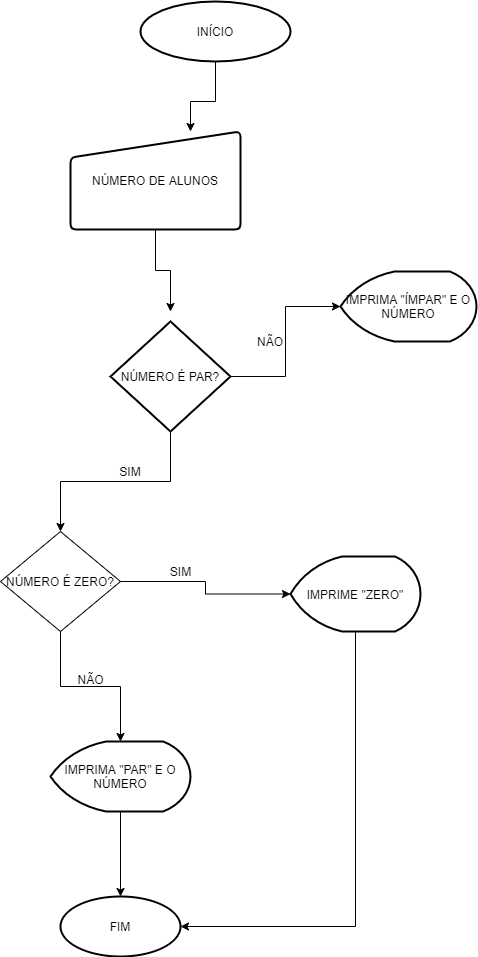

The diagram above was exported from draw.io. Its source (the exported page's mxGraphModel, read from the mxfile embedded in the PNG):
<mxGraphModel dx="1086" dy="806" grid="1" gridSize="10" guides="1" tooltips="1" connect="1" arrows="1" fold="1" page="1" pageScale="1" pageWidth="827" pageHeight="1169" math="0" shadow="0">
  <root>
    <mxCell id="0" />
    <mxCell id="1" parent="0" />
    <mxCell id="SHbtajlTdM5nhMNvPST5-3" value="" style="edgeStyle=orthogonalEdgeStyle;rounded=0;orthogonalLoop=1;jettySize=auto;html=1;" parent="1" source="SHbtajlTdM5nhMNvPST5-1" edge="1">
      <mxGeometry relative="1" as="geometry">
        <mxPoint x="240" y="160" as="targetPoint" />
        <Array as="points">
          <mxPoint x="265" y="130" />
          <mxPoint x="240" y="130" />
        </Array>
      </mxGeometry>
    </mxCell>
    <mxCell id="SHbtajlTdM5nhMNvPST5-1" value="INÍCIO" style="strokeWidth=2;html=1;shape=mxgraph.flowchart.start_1;whiteSpace=wrap;" parent="1" vertex="1">
      <mxGeometry x="190" y="30" width="150" height="60" as="geometry" />
    </mxCell>
    <mxCell id="SHbtajlTdM5nhMNvPST5-6" value="" style="edgeStyle=orthogonalEdgeStyle;rounded=0;orthogonalLoop=1;jettySize=auto;html=1;" parent="1" source="SHbtajlTdM5nhMNvPST5-4" edge="1">
      <mxGeometry relative="1" as="geometry">
        <mxPoint x="220" y="340" as="targetPoint" />
      </mxGeometry>
    </mxCell>
    <mxCell id="SHbtajlTdM5nhMNvPST5-4" value="NÚMERO DE ALUNOS" style="html=1;strokeWidth=2;shape=manualInput;whiteSpace=wrap;rounded=1;size=26;arcSize=11;" parent="1" vertex="1">
      <mxGeometry x="120" y="160" width="170" height="98" as="geometry" />
    </mxCell>
    <mxCell id="SHbtajlTdM5nhMNvPST5-10" value="" style="edgeStyle=orthogonalEdgeStyle;rounded=0;orthogonalLoop=1;jettySize=auto;html=1;exitX=1;exitY=0.5;exitDx=0;exitDy=0;exitPerimeter=0;" parent="1" source="SHbtajlTdM5nhMNvPST5-8" target="SHbtajlTdM5nhMNvPST5-9" edge="1">
      <mxGeometry relative="1" as="geometry" />
    </mxCell>
    <mxCell id="SHbtajlTdM5nhMNvPST5-14" value="" style="edgeStyle=orthogonalEdgeStyle;rounded=0;orthogonalLoop=1;jettySize=auto;html=1;" parent="1" source="SHbtajlTdM5nhMNvPST5-8" target="SHbtajlTdM5nhMNvPST5-13" edge="1">
      <mxGeometry relative="1" as="geometry" />
    </mxCell>
    <mxCell id="SHbtajlTdM5nhMNvPST5-8" value="NÚMERO É PAR?" style="strokeWidth=2;html=1;shape=mxgraph.flowchart.decision;whiteSpace=wrap;" parent="1" vertex="1">
      <mxGeometry x="160" y="350" width="120" height="110" as="geometry" />
    </mxCell>
    <mxCell id="SHbtajlTdM5nhMNvPST5-9" value="IMPRIMA &quot;ÍMPAR&quot; E O NÚMERO" style="strokeWidth=2;html=1;shape=mxgraph.flowchart.display;whiteSpace=wrap;" parent="1" vertex="1">
      <mxGeometry x="390" y="300" width="136" height="70" as="geometry" />
    </mxCell>
    <mxCell id="SHbtajlTdM5nhMNvPST5-12" value="NÃO" style="text;html=1;strokeColor=none;fillColor=none;align=center;verticalAlign=middle;whiteSpace=wrap;rounded=0;" parent="1" vertex="1">
      <mxGeometry x="300" y="360" width="40" height="20" as="geometry" />
    </mxCell>
    <mxCell id="SHbtajlTdM5nhMNvPST5-21" value="" style="edgeStyle=orthogonalEdgeStyle;rounded=0;orthogonalLoop=1;jettySize=auto;html=1;" parent="1" source="SHbtajlTdM5nhMNvPST5-13" target="SHbtajlTdM5nhMNvPST5-16" edge="1">
      <mxGeometry relative="1" as="geometry" />
    </mxCell>
    <mxCell id="SHbtajlTdM5nhMNvPST5-22" value="" style="edgeStyle=orthogonalEdgeStyle;rounded=0;orthogonalLoop=1;jettySize=auto;html=1;" parent="1" source="SHbtajlTdM5nhMNvPST5-13" target="SHbtajlTdM5nhMNvPST5-20" edge="1">
      <mxGeometry relative="1" as="geometry" />
    </mxCell>
    <mxCell id="SHbtajlTdM5nhMNvPST5-13" value="NÚMERO É ZERO?" style="rhombus;whiteSpace=wrap;html=1;" parent="1" vertex="1">
      <mxGeometry x="50" y="560" width="120" height="100" as="geometry" />
    </mxCell>
    <mxCell id="SHbtajlTdM5nhMNvPST5-15" value="SIM" style="text;html=1;strokeColor=none;fillColor=none;align=center;verticalAlign=middle;whiteSpace=wrap;rounded=0;" parent="1" vertex="1">
      <mxGeometry x="160" y="490" width="40" height="20" as="geometry" />
    </mxCell>
    <mxCell id="SHbtajlTdM5nhMNvPST5-29" style="edgeStyle=orthogonalEdgeStyle;rounded=0;orthogonalLoop=1;jettySize=auto;html=1;entryX=1;entryY=0.5;entryDx=0;entryDy=0;" parent="1" source="SHbtajlTdM5nhMNvPST5-16" target="SHbtajlTdM5nhMNvPST5-26" edge="1">
      <mxGeometry relative="1" as="geometry">
        <Array as="points">
          <mxPoint x="405" y="955" />
        </Array>
      </mxGeometry>
    </mxCell>
    <mxCell id="SHbtajlTdM5nhMNvPST5-16" value="IMPRIME &quot;ZERO&quot;" style="strokeWidth=2;html=1;shape=mxgraph.flowchart.display;whiteSpace=wrap;" parent="1" vertex="1">
      <mxGeometry x="340" y="585" width="130" height="75" as="geometry" />
    </mxCell>
    <mxCell id="SHbtajlTdM5nhMNvPST5-27" value="" style="edgeStyle=orthogonalEdgeStyle;rounded=0;orthogonalLoop=1;jettySize=auto;html=1;" parent="1" source="SHbtajlTdM5nhMNvPST5-20" target="SHbtajlTdM5nhMNvPST5-26" edge="1">
      <mxGeometry relative="1" as="geometry" />
    </mxCell>
    <mxCell id="SHbtajlTdM5nhMNvPST5-20" value="&lt;span&gt;IMPRIMA &quot;PAR&quot; E O NÚMERO&lt;/span&gt;" style="strokeWidth=2;html=1;shape=mxgraph.flowchart.display;whiteSpace=wrap;" parent="1" vertex="1">
      <mxGeometry x="100" y="770" width="140" height="70" as="geometry" />
    </mxCell>
    <mxCell id="SHbtajlTdM5nhMNvPST5-23" value="SIM" style="text;html=1;align=center;verticalAlign=middle;resizable=0;points=[];autosize=1;strokeColor=none;" parent="1" vertex="1">
      <mxGeometry x="210" y="590" width="40" height="20" as="geometry" />
    </mxCell>
    <mxCell id="SHbtajlTdM5nhMNvPST5-24" value="NÃO" style="text;html=1;align=center;verticalAlign=middle;resizable=0;points=[];autosize=1;strokeColor=none;" parent="1" vertex="1">
      <mxGeometry x="120" y="698" width="40" height="20" as="geometry" />
    </mxCell>
    <mxCell id="SHbtajlTdM5nhMNvPST5-26" value="FIM" style="ellipse;whiteSpace=wrap;html=1;strokeWidth=2;" parent="1" vertex="1">
      <mxGeometry x="110" y="925" width="120" height="60" as="geometry" />
    </mxCell>
  </root>
</mxGraphModel>